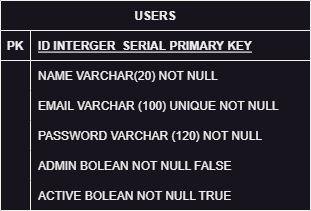

The diagram above was exported from draw.io. Its source (the exported page's mxGraphModel, read from the mxfile embedded in the PNG):
<mxGraphModel dx="954" dy="584" grid="1" gridSize="10" guides="1" tooltips="1" connect="1" arrows="1" fold="1" page="1" pageScale="1" pageWidth="827" pageHeight="1169" math="0" shadow="0">
  <root>
    <mxCell id="0" />
    <mxCell id="1" parent="0" />
    <mxCell id="J2gA7PyuBEuNEdLhFDWa-1" value="USERS" style="shape=table;startSize=30;container=1;collapsible=1;childLayout=tableLayout;fixedRows=1;rowLines=0;fontStyle=1;align=center;resizeLast=1;" parent="1" vertex="1">
      <mxGeometry x="80" y="130" width="310" height="210" as="geometry" />
    </mxCell>
    <mxCell id="J2gA7PyuBEuNEdLhFDWa-2" value="" style="shape=tableRow;horizontal=0;startSize=0;swimlaneHead=0;swimlaneBody=0;fillColor=none;collapsible=0;dropTarget=0;points=[[0,0.5],[1,0.5]];portConstraint=eastwest;top=0;left=0;right=0;bottom=1;" parent="J2gA7PyuBEuNEdLhFDWa-1" vertex="1">
      <mxGeometry y="30" width="310" height="30" as="geometry" />
    </mxCell>
    <mxCell id="J2gA7PyuBEuNEdLhFDWa-3" value="PK" style="shape=partialRectangle;connectable=0;fillColor=none;top=0;left=0;bottom=0;right=0;fontStyle=1;overflow=hidden;" parent="J2gA7PyuBEuNEdLhFDWa-2" vertex="1">
      <mxGeometry width="30" height="30" as="geometry">
        <mxRectangle width="30" height="30" as="alternateBounds" />
      </mxGeometry>
    </mxCell>
    <mxCell id="J2gA7PyuBEuNEdLhFDWa-4" value="ID INTERGER  SERIAL PRIMARY KEY" style="shape=partialRectangle;connectable=0;fillColor=none;top=0;left=0;bottom=0;right=0;align=left;spacingLeft=6;fontStyle=5;overflow=hidden;" parent="J2gA7PyuBEuNEdLhFDWa-2" vertex="1">
      <mxGeometry x="30" width="280" height="30" as="geometry">
        <mxRectangle width="280" height="30" as="alternateBounds" />
      </mxGeometry>
    </mxCell>
    <mxCell id="J2gA7PyuBEuNEdLhFDWa-5" value="" style="shape=tableRow;horizontal=0;startSize=0;swimlaneHead=0;swimlaneBody=0;fillColor=none;collapsible=0;dropTarget=0;points=[[0,0.5],[1,0.5]];portConstraint=eastwest;top=0;left=0;right=0;bottom=0;" parent="J2gA7PyuBEuNEdLhFDWa-1" vertex="1">
      <mxGeometry y="60" width="310" height="30" as="geometry" />
    </mxCell>
    <mxCell id="J2gA7PyuBEuNEdLhFDWa-6" value="" style="shape=partialRectangle;connectable=0;fillColor=none;top=0;left=0;bottom=0;right=0;editable=1;overflow=hidden;" parent="J2gA7PyuBEuNEdLhFDWa-5" vertex="1">
      <mxGeometry width="30" height="30" as="geometry">
        <mxRectangle width="30" height="30" as="alternateBounds" />
      </mxGeometry>
    </mxCell>
    <mxCell id="J2gA7PyuBEuNEdLhFDWa-7" value="NAME VARCHAR(20) NOT NULL" style="shape=partialRectangle;connectable=0;fillColor=none;top=0;left=0;bottom=0;right=0;align=left;spacingLeft=6;overflow=hidden;" parent="J2gA7PyuBEuNEdLhFDWa-5" vertex="1">
      <mxGeometry x="30" width="280" height="30" as="geometry">
        <mxRectangle width="280" height="30" as="alternateBounds" />
      </mxGeometry>
    </mxCell>
    <mxCell id="J2gA7PyuBEuNEdLhFDWa-8" value="" style="shape=tableRow;horizontal=0;startSize=0;swimlaneHead=0;swimlaneBody=0;fillColor=none;collapsible=0;dropTarget=0;points=[[0,0.5],[1,0.5]];portConstraint=eastwest;top=0;left=0;right=0;bottom=0;" parent="J2gA7PyuBEuNEdLhFDWa-1" vertex="1">
      <mxGeometry y="90" width="310" height="30" as="geometry" />
    </mxCell>
    <mxCell id="J2gA7PyuBEuNEdLhFDWa-9" value="" style="shape=partialRectangle;connectable=0;fillColor=none;top=0;left=0;bottom=0;right=0;editable=1;overflow=hidden;" parent="J2gA7PyuBEuNEdLhFDWa-8" vertex="1">
      <mxGeometry width="30" height="30" as="geometry">
        <mxRectangle width="30" height="30" as="alternateBounds" />
      </mxGeometry>
    </mxCell>
    <mxCell id="J2gA7PyuBEuNEdLhFDWa-10" value="EMAIL VARCHAR (100) UNIQUE NOT NULL" style="shape=partialRectangle;connectable=0;fillColor=none;top=0;left=0;bottom=0;right=0;align=left;spacingLeft=6;overflow=hidden;" parent="J2gA7PyuBEuNEdLhFDWa-8" vertex="1">
      <mxGeometry x="30" width="280" height="30" as="geometry">
        <mxRectangle width="280" height="30" as="alternateBounds" />
      </mxGeometry>
    </mxCell>
    <mxCell id="J2gA7PyuBEuNEdLhFDWa-11" value="" style="shape=tableRow;horizontal=0;startSize=0;swimlaneHead=0;swimlaneBody=0;fillColor=none;collapsible=0;dropTarget=0;points=[[0,0.5],[1,0.5]];portConstraint=eastwest;top=0;left=0;right=0;bottom=0;" parent="J2gA7PyuBEuNEdLhFDWa-1" vertex="1">
      <mxGeometry y="120" width="310" height="30" as="geometry" />
    </mxCell>
    <mxCell id="J2gA7PyuBEuNEdLhFDWa-12" value="" style="shape=partialRectangle;connectable=0;fillColor=none;top=0;left=0;bottom=0;right=0;editable=1;overflow=hidden;" parent="J2gA7PyuBEuNEdLhFDWa-11" vertex="1">
      <mxGeometry width="30" height="30" as="geometry">
        <mxRectangle width="30" height="30" as="alternateBounds" />
      </mxGeometry>
    </mxCell>
    <mxCell id="J2gA7PyuBEuNEdLhFDWa-13" value="PASSWORD VARCHAR (120) NOT NULL" style="shape=partialRectangle;connectable=0;fillColor=none;top=0;left=0;bottom=0;right=0;align=left;spacingLeft=6;overflow=hidden;" parent="J2gA7PyuBEuNEdLhFDWa-11" vertex="1">
      <mxGeometry x="30" width="280" height="30" as="geometry">
        <mxRectangle width="280" height="30" as="alternateBounds" />
      </mxGeometry>
    </mxCell>
    <mxCell id="J2gA7PyuBEuNEdLhFDWa-14" value="" style="shape=tableRow;horizontal=0;startSize=0;swimlaneHead=0;swimlaneBody=0;fillColor=none;collapsible=0;dropTarget=0;points=[[0,0.5],[1,0.5]];portConstraint=eastwest;top=0;left=0;right=0;bottom=0;" parent="J2gA7PyuBEuNEdLhFDWa-1" vertex="1">
      <mxGeometry y="150" width="310" height="30" as="geometry" />
    </mxCell>
    <mxCell id="J2gA7PyuBEuNEdLhFDWa-15" value="" style="shape=partialRectangle;connectable=0;fillColor=none;top=0;left=0;bottom=0;right=0;editable=1;overflow=hidden;" parent="J2gA7PyuBEuNEdLhFDWa-14" vertex="1">
      <mxGeometry width="30" height="30" as="geometry">
        <mxRectangle width="30" height="30" as="alternateBounds" />
      </mxGeometry>
    </mxCell>
    <mxCell id="J2gA7PyuBEuNEdLhFDWa-16" value="ADMIN BOLEAN NOT NULL FALSE" style="shape=partialRectangle;connectable=0;fillColor=none;top=0;left=0;bottom=0;right=0;align=left;spacingLeft=6;overflow=hidden;" parent="J2gA7PyuBEuNEdLhFDWa-14" vertex="1">
      <mxGeometry x="30" width="280" height="30" as="geometry">
        <mxRectangle width="280" height="30" as="alternateBounds" />
      </mxGeometry>
    </mxCell>
    <mxCell id="J2gA7PyuBEuNEdLhFDWa-17" value="" style="shape=tableRow;horizontal=0;startSize=0;swimlaneHead=0;swimlaneBody=0;fillColor=none;collapsible=0;dropTarget=0;points=[[0,0.5],[1,0.5]];portConstraint=eastwest;top=0;left=0;right=0;bottom=0;" parent="J2gA7PyuBEuNEdLhFDWa-1" vertex="1">
      <mxGeometry y="180" width="310" height="30" as="geometry" />
    </mxCell>
    <mxCell id="J2gA7PyuBEuNEdLhFDWa-18" value="" style="shape=partialRectangle;connectable=0;fillColor=none;top=0;left=0;bottom=0;right=0;editable=1;overflow=hidden;" parent="J2gA7PyuBEuNEdLhFDWa-17" vertex="1">
      <mxGeometry width="30" height="30" as="geometry">
        <mxRectangle width="30" height="30" as="alternateBounds" />
      </mxGeometry>
    </mxCell>
    <mxCell id="J2gA7PyuBEuNEdLhFDWa-19" value="ACTIVE BOLEAN NOT NULL TRUE" style="shape=partialRectangle;connectable=0;fillColor=none;top=0;left=0;bottom=0;right=0;align=left;spacingLeft=6;overflow=hidden;" parent="J2gA7PyuBEuNEdLhFDWa-17" vertex="1">
      <mxGeometry x="30" width="280" height="30" as="geometry">
        <mxRectangle width="280" height="30" as="alternateBounds" />
      </mxGeometry>
    </mxCell>
  </root>
</mxGraphModel>